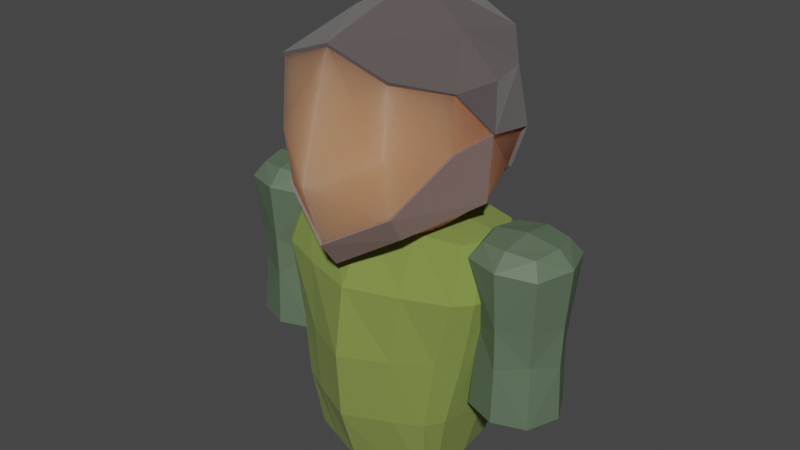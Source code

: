 # Source: nomad.blend  (saved by Blender 3.4.6; exported with 4.5.12 LTS)
import bpy
from mathutils import Matrix  # noqa: F401  (used for matrix-valued properties, if any)

bpy.ops.wm.read_factory_settings(use_empty=True)
scene = bpy.context.scene
scene.name = 'Scene'

# ---- collections
col_collection = bpy.data.collections.new('Collection'); scene.collection.children.link(col_collection)

# ---- materials (node trees are filled in below, after node groups)
mat_beard = bpy.data.materials.new('Beard')
mat_beard.use_backface_culling = True
mat_beard.use_transparent_shadow = False
mat_skin = bpy.data.materials.new('Skin')
mat_skin.use_backface_culling = True
mat_skin.use_transparent_shadow = False
mat_hair = bpy.data.materials.new('Hair')
mat_hair.use_backface_culling = True
mat_hair.use_transparent_shadow = False
mat_arms = bpy.data.materials.new('Arms')
mat_arms.use_backface_culling = True
mat_arms.use_transparent_shadow = False
mat_clothes = bpy.data.materials.new('Clothes')
mat_clothes.use_backface_culling = True
mat_clothes.use_transparent_shadow = False

# ---- material node trees
mat_beard.use_nodes = True; mat_beard.node_tree.nodes.clear()
_N = mat_beard.node_tree.nodes; _L = mat_beard.node_tree.links
n0 = _N.new('ShaderNodeBsdfPrincipled'); n0.name = 'Principled BSDF'; n0.location = (10, 300)
n0.distribution = 'GGX'
n0.subsurface_method = 'RANDOM_WALK_SKIN'
n0.inputs[0].default_value = (0.2203, 0.1494, 0.1352, 1.0)
n0.inputs[3].default_value = 1.45
n0.inputs[27].default_value = (0.0, 0.0, 0.0, 1.0)
n0.inputs[28].default_value = 1.0
n1 = _N.new('ShaderNodeOutputMaterial'); n1.name = 'Material Output'; n1.location = (300, 300)
_L.new(n0.outputs[0], n1.inputs[0])
n1.is_active_output = True
mat_skin.use_nodes = True; mat_skin.node_tree.nodes.clear()
_N = mat_skin.node_tree.nodes; _L = mat_skin.node_tree.links
n0 = _N.new('ShaderNodeBsdfPrincipled'); n0.name = 'Principled BSDF'; n0.location = (10, 300)
n0.distribution = 'GGX'
n0.subsurface_method = 'RANDOM_WALK_SKIN'
n0.inputs[0].default_value = (0.5996, 0.219, 0.109, 1.0)
n0.inputs[2].default_value = 1.0
n0.inputs[3].default_value = 1.45
n0.inputs[8].default_value = 1.0
n0.inputs[10].default_value = 0.4961
n0.inputs[13].default_value = 0.7205
n0.inputs[27].default_value = (0.0, 0.0, 0.0, 1.0)
n0.inputs[28].default_value = 1.0
n1 = _N.new('ShaderNodeOutputMaterial'); n1.name = 'Material Output'; n1.location = (300, 300)
_L.new(n0.outputs[0], n1.inputs[0])
n1.is_active_output = True
mat_hair.use_nodes = True; mat_hair.node_tree.nodes.clear()
_N = mat_hair.node_tree.nodes; _L = mat_hair.node_tree.links
n0 = _N.new('ShaderNodeBsdfPrincipled'); n0.name = 'Principled BSDF'; n0.location = (10, 300)
n0.distribution = 'GGX'
n0.subsurface_method = 'RANDOM_WALK_SKIN'
n0.inputs[0].default_value = (0.1046, 0.08438, 0.08438, 1.0)
n0.inputs[2].default_value = 0.2589
n0.inputs[3].default_value = 1.45
n0.inputs[13].default_value = 0.3202
n0.inputs[24].default_value = 0.2
n0.inputs[27].default_value = (0.0, 0.0, 0.0, 1.0)
n0.inputs[28].default_value = 1.0
n1 = _N.new('ShaderNodeOutputMaterial'); n1.name = 'Material Output'; n1.location = (300, 300)
_L.new(n0.outputs[0], n1.inputs[0])
n1.is_active_output = True
mat_arms.use_nodes = True; mat_arms.node_tree.nodes.clear()
_N = mat_arms.node_tree.nodes; _L = mat_arms.node_tree.links
n0 = _N.new('ShaderNodeBsdfPrincipled'); n0.name = 'Principled BSDF'; n0.location = (10, 300)
n0.distribution = 'GGX'
n0.subsurface_method = 'RANDOM_WALK_SKIN'
n0.inputs[0].default_value = (0.1079, 0.1574, 0.09896, 1.0)
n0.inputs[3].default_value = 1.45
n0.inputs[27].default_value = (0.0, 0.0, 0.0, 1.0)
n0.inputs[28].default_value = 1.0
n1 = _N.new('ShaderNodeOutputMaterial'); n1.name = 'Material Output'; n1.location = (300, 300)
_L.new(n0.outputs[0], n1.inputs[0])
n1.is_active_output = True
mat_clothes.use_nodes = True; mat_clothes.node_tree.nodes.clear()
_N = mat_clothes.node_tree.nodes; _L = mat_clothes.node_tree.links
n0 = _N.new('ShaderNodeBsdfPrincipled'); n0.name = 'Principled BSDF'; n0.location = (10, 300)
n0.distribution = 'GGX'
n0.subsurface_method = 'RANDOM_WALK_SKIN'
n0.inputs[0].default_value = (0.1893, 0.2598, 0.04481, 1.0)
n0.inputs[2].default_value = 1.0
n0.inputs[3].default_value = 1.45
n0.inputs[13].default_value = 1.0
n0.inputs[27].default_value = (0.0, 0.0, 0.0, 1.0)
n0.inputs[28].default_value = 1.0
n1 = _N.new('ShaderNodeOutputMaterial'); n1.name = 'Material Output'; n1.location = (300, 300)
_L.new(n0.outputs[0], n1.inputs[0])
n1.is_active_output = True

# ---- world
world_world = bpy.data.worlds.new('World'); scene.world = world_world
world_world.use_nodes = True; world_world.node_tree.nodes.clear()
_N = world_world.node_tree.nodes; _L = world_world.node_tree.links
n0 = _N.new('ShaderNodeOutputWorld'); n0.name = 'World Output'; n0.location = (300, 300)
n1 = _N.new('ShaderNodeBackground'); n1.name = 'Background'; n1.location = (10, 300)
n1.inputs[0].default_value = (0.05088, 0.05088, 0.05088, 1.0)
_L.new(n1.outputs[0], n0.inputs[0])
n0.is_active_output = True
world_world.color = (0.05088, 0.05088, 0.05088)
world_world.use_sun_shadow = False
world_world.sun_shadow_jitter_overblur = 0.0

# ---- meshes
me_plane = bpy.data.meshes.new('Plane')
me_plane.from_pydata([(-0.2361, -0.01981, 0.7132), (-0.2385, -0.007712, 0.9871), (-0.1424, -0.2522, 0.8627), (8.624e-10, -0.2908, 0.6414), (8.624e-10, 0.03829, 1.156), (8.624e-10, -0.2426, 0.5765), (-0.2172, -0.1183, 0.8527), (8.624e-10, -0.3393, 0.7926), (-0.1421, -0.2315, 0.7236), (-0.143, -0.00348, 1.074), (-0.142, -0.1951, 0.6639), (-0.2135, -0.1096, 0.9786), (8.624e-10, -0.2559, 1.074), (-0.1429, -0.2367, 1.02), (-0.2024, 0.1217, 0.9822), (8.624e-10, 0.2484, 1.072), (-0.1431, 0.1922, 1.039), (-0.2049, 0.1067, 0.7497), (8.624e-10, 0.1619, 0.6362), (-0.1384, 0.1366, 0.6886), (8.624e-10, 0.2763, 0.9915), (8.624e-10, 0.2719, 0.7868), (-0.1462, 0.2192, 0.8021), (-0.1431, 0.2108, 0.9477), (-0.2148, 0.1488, 0.8348), (8.624e-10, -0.06197, 0.5662), (-0.1426, -0.0678, 0.6356), (-0.2392, -0.01011, 0.8713), (0.2361, -0.01981, 0.7132), (0.2385, -0.007712, 0.9871), (0.1424, -0.2522, 0.8627), (0.2172, -0.1183, 0.8527), (0.1421, -0.2315, 0.7236), (0.143, -0.00348, 1.074), (0.142, -0.1951, 0.6639), (0.2135, -0.1096, 0.9786), (0.1429, -0.2367, 1.02), (0.2024, 0.1217, 0.9822), (0.1431, 0.1922, 1.039), (0.2049, 0.1067, 0.7497), (0.1384, 0.1366, 0.6886), (0.1462, 0.2192, 0.8021), (0.1431, 0.2108, 0.9477), (0.2148, 0.1488, 0.8348), (0.1426, -0.0678, 0.6356), (0.2392, -0.01011, 0.8713), (-0.2361, -0.01981, 0.7132), (-0.2172, -0.1183, 0.8527), (-0.2135, -0.1096, 0.9786), (8.624e-10, -0.2559, 1.074), (-0.1429, -0.2367, 1.02), (-0.2049, 0.1067, 0.7497), (8.624e-10, 0.1619, 0.6362), (-0.1384, 0.1366, 0.6886), (-0.2148, 0.1488, 0.8348), (-0.2392, -0.01011, 0.8713), (0.2361, -0.01981, 0.7132), (0.2172, -0.1183, 0.8527), (0.2135, -0.1096, 0.9786), (0.1429, -0.2367, 1.02), (0.2049, 0.1067, 0.7497), (0.1384, 0.1366, 0.6886), (0.2148, 0.1488, 0.8348), (0.2392, -0.01011, 0.8713), (-0.2207, -0.1114, 0.9837), (-0.2467, -0.007662, 0.9907), (9.094e-10, -0.2581, 1.083), (8.898e-10, 0.03862, 1.165), (-0.1482, -0.003843, 1.081), (-0.1472, -0.2384, 1.028), (-0.2103, 0.1246, 0.9854), (-0.1488, 0.1971, 1.044), (8.624e-10, 0.255, 1.078), (-0.2113, 0.1118, 0.7459), (-0.1428, 0.1428, 0.6839), (8.624e-10, 0.1691, 0.631), (9.14e-10, 0.2805, 0.784), (-0.1485, 0.2179, 0.9487), (-0.2224, 0.1536, 0.8344), (1.062e-09, 0.2851, 0.9929), (-0.151, 0.2264, 0.7999), (-0.2481, -0.009371, 0.8717), (0.2207, -0.1114, 0.9837), (0.2467, -0.007662, 0.9907), (0.1482, -0.003843, 1.081), (0.1472, -0.2384, 1.028), (0.2103, 0.1246, 0.9854), (0.1488, 0.1971, 1.044), (0.2113, 0.1118, 0.7459), (0.1428, 0.1428, 0.6839), (0.1485, 0.2179, 0.9487), (0.2224, 0.1536, 0.8344), (0.151, 0.2264, 0.7999), (0.2481, -0.009371, 0.8717), (-0.242, -0.02194, 0.7124), (-0.1467, -0.1987, 0.6616), (-0.1471, -0.235, 0.7216), (8.624e-10, -0.296, 0.6377), (8.624e-10, -0.2477, 0.5727), (-0.2232, -0.1204, 0.8521), (-0.2454, -0.01138, 0.8713), (0.242, -0.02194, 0.7124), (0.1467, -0.1987, 0.6616), (0.1471, -0.235, 0.7216), (0.2232, -0.1204, 0.8521), (0.2454, -0.01138, 0.8713), (0.2684, 0.06803, 0.6462), (0.2662, 0.07024, 0.4304), (0.2684, -0.06803, 0.6462), (0.4045, -0.06803, 0.6462), (0.4045, 0.06803, 0.6462), (0.4145, -0.07809, 0.4617), (0.4095, 0.07306, 0.3788), (0.2662, -0.07026, 0.4304), (0.4095, -0.07306, 0.3788), (0.4189, -0.08298, 0.2219), (0.2582, 0.07842, 0.2164), (0.4075, -0.04755, 0.2119), (0.4083, 0.08287, 0.2155), (-0.2684, 0.06803, 0.6462), (-0.2662, 0.07024, 0.4304), (-0.2684, -0.06803, 0.6462), (-0.4045, -0.06803, 0.6462), (-0.4045, 0.06803, 0.6462), (-0.4145, -0.07809, 0.4617), (-0.4095, 0.07306, 0.3788), (-0.2662, -0.07026, 0.4304), (-0.4095, -0.07306, 0.3788), (-0.4189, -0.08298, 0.2219), (-0.2582, 0.07842, 0.2164), (-0.4075, -0.04755, 0.2119), (-0.4083, 0.08287, 0.2155), (0.4463, -0.0003718, 0.4667), (0.3361, 0.1099, 0.4667), (0.2535, -1.353e-09, 0.652), (0.2266, 3.301e-05, 0.4675), (0.3364, 0.08294, 0.652), (0.4194, 8.455e-10, 0.652), (0.3364, -0.1098, 0.4675), (0.3364, -0.08294, 0.652), (0.4154, 0.07899, 0.4634), (0.4275, 0.09045, 0.6084), (0.2454, -0.09045, 0.6084), (0.246, 0.09106, 0.6084), (0.4269, -0.09106, 0.6084), (0.2142, -0.0001222, 0.613), (0.3363, 0.1222, 0.613), (0.4586, 0.0001222, 0.613), (0.3365, -0.1222, 0.613), (0.4429, -2.272e-05, 0.3616), (0.3364, 0.1064, 0.3616), (0.23, 2.278e-05, 0.3616), (0.3364, -0.1064, 0.3616), (0.4488, 7.994e-05, 0.2217), (0.3363, 0.1124, 0.2217), (0.224, -7.998e-05, 0.2217), (0.3365, -0.1124, 0.2217), (0.2654, -0.04801, 0.212), (0.3329, -0.06507, 0.2101), (0.2534, -0.08249, 0.2219), (-0.4463, -0.0003718, 0.4667), (-0.3361, 0.1099, 0.4667), (-0.2535, -1.268e-09, 0.652), (-0.2266, 3.301e-05, 0.4675), (-0.3364, 0.08294, 0.652), (-0.4194, 1.437e-09, 0.652), (-0.3364, -0.1098, 0.4675), (-0.3364, -0.08294, 0.652), (-0.4154, 0.07899, 0.4634), (-0.4275, 0.09045, 0.6084), (-0.2454, -0.09045, 0.6084), (-0.246, 0.09106, 0.6084), (-0.4269, -0.09106, 0.6084), (-0.2142, -0.0001222, 0.613), (-0.3363, 0.1222, 0.613), (-0.4586, 0.0001222, 0.613), (-0.3365, -0.1222, 0.613), (-0.4429, -2.272e-05, 0.3616), (-0.3364, 0.1064, 0.3616), (-0.23, 2.278e-05, 0.3616), (-0.3364, -0.1064, 0.3616), (-0.4488, 7.994e-05, 0.2217), (-0.3363, 0.1124, 0.2217), (-0.224, -7.998e-05, 0.2217), (-0.3365, -0.1124, 0.2217), (-0.2654, -0.04801, 0.212), (-0.3329, -0.06507, 0.2101), (-0.2534, -0.08249, 0.2219), (0.3364, 1.184e-09, 0.6642), (-0.3364, -1.268e-09, 0.6642), (-0.1646, -0.1358, 0.0), (-0.2318, -0.0898, 0.6323), (-0.1638, 0.1364, 0.0), (-0.2347, 0.08948, 0.6316), (0.1646, -0.1358, 0.0), (0.2318, -0.0898, 0.6323), (0.1638, 0.1364, 0.0), (0.2347, 0.08948, 0.6316), (-0.1874, 0.0004256, 0.0), (-0.2054, -0.1513, 0.3346), (-0.2816, -1.072e-05, 0.64), (-0.2055, 0.1492, 0.3354), (9.156e-10, 0.1987, 0.0), (2.338e-10, 0.1425, 0.6386), (0.2055, 0.1492, 0.3354), (0.1874, 0.0004256, 0.0), (0.2816, -1.072e-05, 0.64), (0.2054, -0.1513, 0.3346), (0.0, -0.1966, 0.0), (0.0, -0.1421, 0.6389), (-9.177e-10, -0.000295, 0.6571), (-3.894e-09, -8.926e-05, 0.0), (1.28e-09, -0.2588, 0.3339), (0.2746, 0.003384, 0.3361), (0.0, 0.2454, 0.3335), (-0.2746, 0.003384, 0.3361), (-0.1765, -0.09676, 0.0), (-0.244, -0.1457, 0.5074), (-0.2548, 0.05488, 0.6349), (-0.1829, 0.1568, 0.163), (-0.07384, 0.1718, 0.0), (0.1168, 0.1205, 0.6365), (0.1829, 0.1568, 0.163), (0.1764, 0.09749, 0.0), (0.2539, -0.05529, 0.6353), (0.1832, -0.158, 0.1622), (0.08786, -0.1646, 0.0), (-0.1171, -0.1208, 0.6366), (-0.1764, 0.09749, 0.0), (-0.1832, -0.158, 0.1622), (-0.2539, -0.05529, 0.6353), (-0.2394, 0.1539, 0.508), (0.07384, 0.1718, 0.0), (-0.1168, 0.1205, 0.6365), (0.2394, 0.1539, 0.508), (0.1765, -0.09676, 0.0), (0.2548, 0.05488, 0.6349), (0.244, -0.1457, 0.5074), (-0.08786, -0.1646, 0.0), (0.1171, -0.1208, 0.6366), (-1.701e-10, -0.09555, 0.6471), (0.0, 0.09538, 0.6471), (0.1532, -0.0003786, 0.6488), (-0.1532, -0.0003786, 0.6488), (-3.697e-09, -0.102, 0.0), (-3.768e-09, 0.1024, 0.0), (-0.1094, -0.0001575, 0.0), (0.1094, -0.0001575, 0.0), (-0.117, -0.2043, 0.3342), (0.117, -0.2043, 0.3342), (0.0, -0.2472, 0.1612), (3.287e-10, -0.2328, 0.506), (0.2483, -0.1063, 0.3354), (0.2487, 0.1055, 0.3356), (0.2329, 0.002418, 0.1633), (0.3157, 0.004193, 0.5091), (0.1034, 0.2096, 0.3342), (-0.1034, 0.2096, 0.3342), (0.0, 0.2359, 0.1615), (0.0, 0.2271, 0.5051), (-0.2487, 0.1055, 0.3356), (-0.2483, -0.1063, 0.3354), (-0.2329, 0.002418, 0.1633), (-0.3157, 0.004193, 0.5091), (-0.2804, -0.1075, 0.5077), (-0.211, -0.1147, 0.1621), (-0.2107, 0.1141, 0.162), (-0.1403, 0.1989, 0.5063), (-0.08512, 0.2112, 0.1619), (0.08512, 0.2112, 0.1619), (0.2842, 0.1099, 0.5085), (0.2107, 0.1141, 0.162), (0.211, -0.1147, 0.1621), (0.1345, -0.1888, 0.5059), (0.1143, -0.1954, 0.1618), (-0.1143, -0.1954, 0.1618), (0.09272, 0.07534, 0.0), (-0.09272, 0.07534, 0.0), (-0.08855, -0.07642, 0.0), (-0.1409, 0.07089, 0.6413), (0.1409, 0.07089, 0.6413), (0.1409, -0.07228, 0.6417), (-0.1409, -0.07228, 0.6417), (0.08855, -0.07642, 0.0), (-0.1345, -0.1888, 0.5059), (0.2804, -0.1075, 0.5077), (0.1403, 0.1989, 0.5063), (-0.2842, 0.1099, 0.5085)], [], [(2, 6, 8), (28, 45, 105, 101), (12, 2, 7), (8, 6, 99, 96), (7, 8, 3), (11, 2, 13), (9, 11, 13), (9, 12, 4), (4, 16, 9), (9, 14, 1), (21, 19, 22), (22, 17, 24), (14, 23, 24), (16, 20, 23), (23, 21, 22), (18, 26, 19), (19, 0, 17), (0, 26, 10), (10, 25, 5), (11, 27, 6), (14, 27, 1), (0, 10, 95, 94), (27, 17, 0), (31, 32, 103, 104), (12, 30, 36), (5, 34, 102, 98), (7, 32, 30), (30, 35, 36), (33, 35, 29), (12, 33, 4), (38, 4, 33), (37, 33, 29), (40, 21, 41), (39, 41, 43), (37, 42, 38), (38, 20, 15), (42, 21, 20), (44, 18, 40), (28, 40, 39), (44, 28, 34), (25, 34, 5), (35, 45, 29), (45, 37, 29), (3, 8, 96, 97), (45, 39, 43), (27, 0, 94, 100), (12, 13, 2), (45, 31, 104, 105), (7, 2, 8), (11, 6, 2), (9, 1, 11), (9, 13, 12), (4, 15, 16), (9, 16, 14), (21, 18, 19), (22, 19, 17), (14, 16, 23), (23, 22, 24), (16, 15, 20), (23, 20, 21), (18, 25, 26), (19, 26, 0), (10, 26, 25), (11, 1, 27), (14, 24, 27), (27, 24, 17), (30, 32, 31), (34, 28, 101, 102), (12, 7, 30), (32, 3, 97, 103), (7, 3, 32), (30, 31, 35), (33, 36, 35), (12, 36, 33), (38, 15, 4), (37, 38, 33), (40, 18, 21), (39, 40, 41), (37, 43, 42), (43, 41, 42), (38, 42, 20), (42, 41, 21), (44, 25, 18), (28, 44, 40), (25, 44, 34), (35, 31, 45), (45, 43, 37), (45, 28, 39), (53, 46, 51), (48, 55, 47), (55, 51, 46), (56, 61, 60), (63, 60, 62), (53, 51, 73, 74), (49, 59, 85, 66), (55, 48, 64, 81), (55, 54, 51), (59, 58, 82, 85), (61, 52, 75, 89), (60, 61, 89, 88), (62, 60, 88, 91), (63, 62, 91, 93), (51, 54, 78, 73), (50, 49, 66, 69), (54, 55, 81, 78), (52, 53, 74, 75), (58, 63, 93, 82), (58, 57, 63), (48, 50, 69, 64), (63, 56, 60), (68, 64, 69), (68, 66, 67), (67, 71, 68), (68, 70, 65), (76, 74, 80), (80, 73, 78), (70, 77, 78), (71, 79, 77), (77, 76, 80), (70, 81, 65), (84, 82, 83), (66, 84, 67), (87, 67, 84), (86, 84, 83), (89, 76, 92), (88, 92, 91), (86, 90, 87), (87, 79, 72), (90, 76, 79), (82, 93, 83), (93, 86, 83), (68, 65, 64), (68, 69, 66), (67, 72, 71), (68, 71, 70), (76, 75, 74), (80, 74, 73), (70, 71, 77), (77, 80, 78), (71, 72, 79), (77, 79, 76), (64, 65, 81), (70, 78, 81), (84, 85, 82), (66, 85, 84), (87, 72, 67), (86, 87, 84), (89, 75, 76), (88, 89, 92), (86, 91, 90), (91, 92, 90), (87, 90, 79), (90, 92, 76), (93, 91, 86), (96, 94, 95), (97, 95, 98), (100, 94, 99), (103, 101, 104), (97, 102, 103), (101, 105, 104), (96, 99, 94), (97, 96, 95), (103, 102, 101), (97, 98, 102), (6, 27, 100, 99), (10, 5, 98, 95), (109, 148, 144), (148, 108, 142), (110, 147, 141), (147, 109, 144), (106, 146, 143), (146, 110, 141), (108, 145, 142), (145, 106, 143), (136, 137, 110), (136, 134, 188), (134, 139, 188), (137, 139, 109), (142, 145, 135), (145, 143, 135), (143, 146, 133), (146, 141, 133), (141, 147, 132), (147, 144, 132), (144, 148, 138), (148, 142, 138), (133, 112, 150), (138, 113, 152), (138, 114, 111), (132, 114, 149), (132, 112, 140), (135, 107, 151), (114, 152, 115), (159, 156, 152), (155, 116, 157), (155, 157, 159), (107, 150, 116), (118, 154, 150), (113, 151, 159), (116, 155, 151), (112, 149, 118), (115, 153, 149), (116, 158, 157), (156, 157, 158), (156, 117, 115), (176, 121, 167), (176, 122, 172), (175, 122, 165), (175, 123, 169), (174, 123, 164), (174, 119, 171), (173, 119, 162), (173, 121, 170), (165, 164, 123), (165, 167, 189), (167, 162, 189), (164, 162, 119), (126, 163, 170), (171, 173, 163), (120, 161, 171), (169, 174, 161), (168, 160, 169), (172, 175, 160), (124, 166, 172), (170, 176, 166), (161, 125, 168), (127, 166, 124), (125, 160, 168), (160, 127, 124), (128, 184, 180), (184, 187, 180), (185, 183, 187), (129, 182, 178), (182, 131, 178), (187, 183, 179), (183, 129, 179), (131, 181, 177), (181, 128, 177), (129, 186, 131), (181, 130, 128), (130, 184, 128), (184, 185, 187), (109, 139, 148), (148, 139, 108), (110, 137, 147), (147, 137, 109), (106, 136, 146), (146, 136, 110), (108, 134, 145), (145, 134, 106), (136, 188, 137), (136, 106, 134), (134, 108, 139), (137, 188, 139), (113, 142, 135), (135, 143, 107), (107, 143, 133), (133, 141, 140), (140, 141, 132), (132, 144, 111), (111, 144, 138), (138, 142, 113), (133, 140, 112), (133, 150, 107), (138, 152, 114), (132, 111, 114), (132, 149, 112), (135, 151, 113), (113, 159, 152), (115, 152, 156), (112, 118, 150), (116, 150, 154), (107, 116, 151), (159, 151, 155), (114, 115, 149), (118, 149, 153), (116, 118, 158), (118, 117, 158), (153, 115, 117), (153, 117, 118), (156, 159, 157), (156, 158, 117), (154, 118, 116), (176, 170, 121), (176, 167, 122), (175, 172, 122), (175, 165, 123), (174, 169, 123), (174, 164, 119), (173, 171, 119), (173, 162, 121), (165, 189, 164), (165, 122, 167), (167, 121, 162), (164, 189, 162), (120, 171, 163), (170, 163, 173), (168, 169, 161), (171, 161, 174), (124, 172, 160), (169, 160, 175), (126, 170, 166), (172, 166, 176), (120, 178, 161), (161, 178, 125), (127, 180, 166), (166, 180, 126), (125, 177, 160), (160, 177, 127), (126, 179, 163), (163, 179, 120), (127, 128, 180), (180, 187, 126), (183, 185, 129), (120, 129, 178), (178, 131, 125), (126, 187, 179), (179, 129, 120), (125, 131, 177), (177, 128, 127), (129, 185, 186), (186, 130, 131), (131, 130, 181), (130, 186, 184), (184, 186, 185), (129, 131, 182), (287, 218, 193, 231), (286, 221, 197, 234), (285, 224, 195, 237), (284, 227, 191, 217), (283, 235, 194, 226), (282, 230, 191, 227), (281, 240, 209, 239), (280, 241, 210, 242), (279, 218, 200, 243), (278, 244, 208, 238), (277, 245, 211, 246), (276, 223, 205, 247), (275, 248, 199, 229), (274, 249, 212, 250), (273, 239, 209, 251), (272, 252, 207, 225), (271, 253, 213, 254), (270, 236, 206, 255), (269, 256, 204, 222), (268, 257, 214, 258), (267, 233, 203, 259), (266, 260, 201, 219), (265, 261, 215, 262), (264, 230, 200, 263), (261, 264, 263, 215), (199, 217, 264, 261), (217, 191, 230, 264), (216, 265, 262, 198), (190, 229, 265, 216), (229, 199, 261, 265), (228, 266, 219, 192), (198, 262, 266, 228), (262, 215, 260, 266), (257, 267, 259, 214), (201, 231, 267, 257), (231, 193, 233, 267), (220, 268, 258, 202), (192, 219, 268, 220), (219, 201, 257, 268), (232, 269, 222, 196), (202, 258, 269, 232), (258, 214, 256, 269), (253, 270, 255, 213), (204, 234, 270, 253), (234, 197, 236, 270), (223, 271, 254, 205), (196, 222, 271, 223), (222, 204, 253, 271), (235, 272, 225, 194), (205, 254, 272, 235), (254, 213, 252, 272), (249, 273, 251, 212), (207, 237, 273, 249), (237, 195, 239, 273), (226, 274, 250, 208), (194, 225, 274, 226), (225, 207, 249, 274), (238, 275, 229, 190), (208, 250, 275, 238), (250, 212, 248, 275), (245, 276, 247, 211), (202, 232, 276, 245), (232, 196, 223, 276), (228, 277, 246, 198), (192, 220, 277, 228), (220, 202, 245, 277), (216, 278, 238, 190), (198, 246, 278, 216), (246, 211, 244, 278), (241, 279, 243, 210), (203, 233, 279, 241), (233, 193, 218, 279), (236, 280, 242, 206), (197, 221, 280, 236), (221, 203, 241, 280), (224, 281, 239, 195), (206, 242, 281, 224), (242, 210, 240, 281), (240, 282, 227, 209), (210, 243, 282, 240), (243, 200, 230, 282), (244, 283, 226, 208), (211, 247, 283, 244), (247, 205, 235, 283), (248, 284, 217, 199), (212, 251, 284, 248), (251, 209, 227, 284), (252, 285, 237, 207), (213, 255, 285, 252), (255, 206, 224, 285), (256, 286, 234, 204), (214, 259, 286, 256), (259, 203, 221, 286), (260, 287, 231, 201), (215, 263, 287, 260), (263, 200, 218, 287)])
me_plane.polygons.foreach_set('material_index', [1, 0, 1, 0, 1, 1, 2, 2, 2, 2, 2, 2, 2, 2, 2, 1, 1, 1, 1, 1, 2, 0, 1, 0, 1, 0, 1, 1, 2, 2, 2, 2, 2, 2, 2, 2, 2, 1, 1, 1, 1, 2, 2, 0, 1, 0, 1, 0, 1, 1, 2, 2, 2, 2, 2, 2, 2, 2, 2, 2, 1, 1, 1, 2, 2, 1, 1, 0, 1, 0, 1, 1, 2, 2, 2, 2, 2, 2, 2, 2, 2, 2, 1, 1, 1, 1, 2, 1, 1, 1, 1, 1, 1, 2, 2, 2, 1, 2, 2, 2, 2, 2, 2, 2, 2, 2, 2, 1, 2, 1, 2, 2, 2, 2, 2, 2, 2, 2, 2, 2, 2, 2, 2, 2, 2, 2, 2, 2, 2, 2, 2, 2, 2, 2, 2, 2, 2, 2, 2, 2, 2, 2, 2, 2, 2, 2, 2, 2, 2, 2, 2, 2, 2, 2, 0, 0, 0, 0, 0, 0, 0, 0, 0, 0, 0, 0, 3, 3, 3, 3, 3, 3, 3, 3, 3, 3, 3, 3, 3, 3, 3, 3, 3, 3, 3, 3, 3, 3, 3, 3, 3, 3, 3, 3, 3, 3, 3, 3, 3, 3, 3, 3, 3, 3, 3, 3, 3, 3, 3, 3, 3, 3, 3, 3, 3, 3, 3, 3, 3, 3, 3, 3, 3, 3, 3, 3, 3, 3, 3, 3, 3, 3, 3, 3, 3, 3, 3, 3, 3, 3, 3, 3, 3, 3, 3, 3, 3, 3, 3, 3, 3, 3, 3, 3, 3, 3, 3, 3, 3, 3, 3, 3, 3, 3, 3, 3, 3, 3, 3, 3, 3, 3, 3, 3, 3, 3, 3, 3, 3, 3, 3, 3, 3, 3, 3, 3, 3, 3, 3, 3, 3, 3, 3, 3, 3, 3, 3, 3, 3, 3, 3, 3, 3, 3, 3, 3, 3, 3, 3, 3, 3, 3, 3, 3, 3, 3, 3, 3, 3, 3, 3, 3, 3, 3, 3, 3, 4, 4, 4, 4, 4, 4, 4, 4, 4, 4, 4, 4, 4, 4, 4, 4, 4, 4, 4, 4, 4, 4, 4, 4, 4, 4, 4, 4, 4, 4, 4, 4, 4, 4, 4, 4, 4, 4, 4, 4, 4, 4, 4, 4, 4, 4, 4, 4, 4, 4, 4, 4, 4, 4, 4, 4, 4, 4, 4, 4, 4, 4, 4, 4, 4, 4, 4, 4, 4, 4, 4, 4, 4, 4, 4, 4, 4, 4, 4, 4, 4, 4, 4, 4, 4, 4, 4, 4, 4, 4, 4, 4, 4, 4, 4, 4])
_uv = me_plane.uv_layers.new(name='UVMap')
_uv.uv.foreach_set('vector', [0.7887, 1.0, 1.0, 1.0, 0.7887, 1.0, 0.9991, 1.0, 1.0, 1.0, 1.0, 1.0, 0.9991, 1.0, 0.5, 1.0, 0.7887, 1.0, 0.5, 1.0, 0.7887, 1.0, 1.0, 1.0, 1.0, 1.0, 0.7887, 1.0, 0.5, 1.0, 0.7887, 1.0, 0.5, 1.0, 1.0, 1.0, 0.7887, 1.0, 0.7887, 1.0, 0.7887, 1.0, 1.0, 1.0, 0.7887, 1.0, 0.7887, 1.0, 0.5, 1.0, 0.5, 1.0, 0.5, 1.0, 0.7887, 1.0, 0.7887, 1.0, 0.7887, 1.0, 1.0, 1.0, 1.0, 1.0, 0.5, 1.0, 0.7887, 1.0, 0.7887, 1.0, 0.7887, 1.0, 1.0, 1.0, 1.0, 1.0, 1.0, 1.0, 0.7887, 1.0, 1.0, 1.0, 0.7887, 1.0, 0.5, 1.0, 0.7887, 1.0, 0.7887, 1.0, 0.5, 1.0, 0.7887, 1.0, 0.5, 1.0, 0.7887, 1.0, 0.7887, 1.0, 0.7887, 1.0, 0.9991, 1.0, 1.0, 1.0, 0.9991, 1.0, 0.7887, 1.0, 0.7887, 1.0, 0.7887, 1.0, 0.5, 1.0, 0.5, 1.0, 1.0, 1.0, 1.0, 1.0, 1.0, 1.0, 1.0, 1.0, 1.0, 1.0, 1.0, 1.0, 0.9991, 1.0, 0.7887, 1.0, 0.7887, 1.0, 0.9991, 1.0, 1.0, 1.0, 1.0, 1.0, 0.9991, 1.0, 1.0, 1.0, 0.7887, 1.0, 0.7887, 1.0, 1.0, 1.0, 0.5, 1.0, 0.7887, 1.0, 0.7887, 1.0, 0.5, 1.0, 0.7887, 1.0, 0.7887, 1.0, 0.5, 1.0, 0.5, 1.0, 0.7887, 1.0, 0.7887, 1.0, 0.7887, 1.0, 1.0, 1.0, 0.7887, 1.0, 0.7887, 1.0, 1.0, 1.0, 1.0, 1.0, 0.5, 1.0, 0.7887, 1.0, 0.5, 1.0, 0.7887, 1.0, 0.5, 1.0, 0.7887, 1.0, 1.0, 1.0, 0.7887, 1.0, 1.0, 1.0, 0.7887, 1.0, 0.5, 1.0, 0.7887, 1.0, 1.0, 1.0, 0.7887, 1.0, 1.0, 1.0, 1.0, 1.0, 0.7887, 1.0, 0.7887, 1.0, 0.7887, 1.0, 0.5, 1.0, 0.5, 1.0, 0.7887, 1.0, 0.5, 1.0, 0.5, 1.0, 0.7887, 1.0, 0.5, 1.0, 0.7887, 1.0, 0.9991, 1.0, 0.7887, 1.0, 1.0, 1.0, 0.7887, 1.0, 0.9991, 1.0, 0.7887, 1.0, 0.5, 1.0, 0.7887, 1.0, 0.5, 1.0, 1.0, 1.0, 1.0, 1.0, 1.0, 1.0, 1.0, 1.0, 1.0, 1.0, 1.0, 1.0, 0.5, 1.0, 0.7887, 1.0, 0.7887, 1.0, 0.5, 1.0, 1.0, 1.0, 1.0, 1.0, 1.0, 1.0, 1.0, 1.0, 0.9991, 1.0, 0.9991, 1.0, 1.0, 1.0, 0.5, 1.0, 0.7887, 1.0, 0.7887, 1.0, 1.0, 1.0, 1.0, 1.0, 1.0, 1.0, 1.0, 1.0, 0.5, 1.0, 0.7887, 1.0, 0.7887, 1.0, 1.0, 1.0, 1.0, 1.0, 0.7887, 1.0, 0.7887, 1.0, 1.0, 1.0, 1.0, 1.0, 0.7887, 1.0, 0.7887, 1.0, 0.5, 1.0, 0.5, 1.0, 0.5, 1.0, 0.7887, 1.0, 0.7887, 1.0, 0.7887, 1.0, 1.0, 1.0, 0.5, 1.0, 0.5, 1.0, 0.7887, 1.0, 0.7887, 1.0, 0.7887, 1.0, 1.0, 1.0, 1.0, 1.0, 0.7887, 1.0, 0.7887, 1.0, 0.7887, 1.0, 0.7887, 1.0, 1.0, 1.0, 0.7887, 1.0, 0.5, 1.0, 0.5, 1.0, 0.7887, 1.0, 0.5, 1.0, 0.5, 1.0, 0.5, 1.0, 0.5, 1.0, 0.7887, 1.0, 0.7887, 1.0, 0.7887, 1.0, 0.9991, 1.0, 0.7887, 1.0, 0.7887, 1.0, 0.5, 1.0, 1.0, 1.0, 1.0, 1.0, 1.0, 1.0, 1.0, 1.0, 1.0, 1.0, 1.0, 1.0, 1.0, 1.0, 1.0, 1.0, 1.0, 1.0, 0.7887, 1.0, 0.7887, 1.0, 1.0, 1.0, 0.7887, 1.0, 0.9991, 1.0, 0.9991, 1.0, 0.7887, 1.0, 0.5, 1.0, 0.5, 1.0, 0.7887, 1.0, 0.7887, 1.0, 0.5, 1.0, 0.5, 1.0, 0.7887, 1.0, 0.5, 1.0, 0.5, 1.0, 0.7887, 1.0, 0.7887, 1.0, 1.0, 1.0, 1.0, 1.0, 0.7887, 1.0, 0.7887, 1.0, 1.0, 1.0, 0.5, 1.0, 0.7887, 1.0, 0.7887, 1.0, 0.7887, 1.0, 0.5, 1.0, 0.5, 1.0, 1.0, 1.0, 0.7887, 1.0, 0.7887, 1.0, 0.7887, 1.0, 0.5, 1.0, 0.5, 1.0, 1.0, 1.0, 0.7887, 1.0, 0.7887, 1.0, 1.0, 1.0, 1.0, 1.0, 0.7887, 1.0, 1.0, 1.0, 0.7887, 1.0, 0.7887, 1.0, 0.7887, 1.0, 0.7887, 1.0, 0.5, 1.0, 0.7887, 1.0, 0.7887, 1.0, 0.5, 1.0, 0.7887, 1.0, 0.5, 1.0, 0.5, 1.0, 0.9991, 1.0, 0.7887, 1.0, 0.7887, 1.0, 0.5, 1.0, 0.7887, 1.0, 0.7887, 1.0, 1.0, 1.0, 1.0, 1.0, 1.0, 1.0, 1.0, 1.0, 1.0, 1.0, 1.0, 1.0, 1.0, 1.0, 0.9991, 1.0, 1.0, 1.0, 0.7887, 1.0, 0.9991, 1.0, 1.0, 1.0, 1.0, 1.0, 1.0, 1.0, 1.0, 1.0, 1.0, 1.0, 1.0, 1.0, 0.9991, 1.0, 0.9991, 1.0, 0.7887, 1.0, 1.0, 1.0, 1.0, 1.0, 1.0, 1.0, 1.0, 1.0, 0.7887, 1.0, 1.0, 1.0, 1.0, 1.0, 0.7887, 1.0, 0.0, 0.0, 0.0, 0.0, 0.0, 0.0, 0.0, 0.0, 1.0, 1.0, 1.0, 1.0, 1.0, 1.0, 1.0, 1.0, 1.0, 1.0, 1.0, 1.0, 1.0, 1.0, 0.0, 0.0, 0.0, 0.0, 0.0, 0.0, 0.0, 0.0, 0.0, 0.0, 0.0, 0.0, 0.0, 0.0, 0.0, 0.0, 1.0, 1.0, 0.7887, 1.0, 0.7887, 1.0, 1.0, 1.0, 1.0, 1.0, 1.0, 1.0, 1.0, 1.0, 1.0, 1.0, 1.0, 1.0, 1.0, 1.0, 1.0, 1.0, 1.0, 1.0, 1.0, 1.0, 1.0, 1.0, 1.0, 1.0, 1.0, 1.0, 0.0, 0.0, 0.0, 0.0, 0.0, 0.0, 0.0, 0.0, 1.0, 1.0, 1.0, 1.0, 1.0, 1.0, 1.0, 1.0, 0.0, 0.0, 0.0, 0.0, 0.0, 0.0, 0.0, 0.0, 1.0, 1.0, 1.0, 1.0, 1.0, 1.0, 1.0, 1.0, 1.0, 1.0, 1.0, 1.0, 1.0, 1.0, 0.0, 0.0, 0.0, 0.0, 0.0, 0.0, 0.0, 0.0, 1.0, 1.0, 0.9991, 1.0, 1.0, 1.0, 0.7887, 1.0, 1.0, 1.0, 0.7887, 1.0, 0.7887, 1.0, 0.5, 1.0, 0.5, 1.0, 0.5, 1.0, 0.7887, 1.0, 0.7887, 1.0, 0.7887, 1.0, 1.0, 1.0, 1.0, 1.0, 0.5, 1.0, 0.7887, 1.0, 0.7887, 1.0, 0.7887, 1.0, 1.0, 1.0, 1.0, 1.0, 1.0, 1.0, 0.7887, 1.0, 1.0, 1.0, 0.7887, 1.0, 0.5, 1.0, 0.7887, 1.0, 0.7887, 1.0, 0.5, 1.0, 0.7887, 1.0, 1.0, 1.0, 1.0, 1.0, 1.0, 1.0, 0.7887, 1.0, 1.0, 1.0, 1.0, 1.0, 0.5, 1.0, 0.7887, 1.0, 0.5, 1.0, 0.7887, 1.0, 0.5, 1.0, 0.7887, 1.0, 1.0, 1.0, 0.7887, 1.0, 1.0, 1.0, 0.7887, 1.0, 0.5, 1.0, 0.7887, 1.0, 1.0, 1.0, 0.7887, 1.0, 1.0, 1.0, 1.0, 1.0, 0.7887, 1.0, 0.7887, 1.0, 0.7887, 1.0, 0.5, 1.0, 0.5, 1.0, 0.7887, 1.0, 0.5, 1.0, 0.5, 1.0, 1.0, 1.0, 1.0, 1.0, 1.0, 1.0, 1.0, 1.0, 1.0, 1.0, 1.0, 1.0, 0.7887, 1.0, 1.0, 1.0, 1.0, 1.0, 0.7887, 1.0, 0.7887, 1.0, 0.5, 1.0, 0.5, 1.0, 0.5, 1.0, 0.7887, 1.0, 0.7887, 1.0, 0.7887, 1.0, 1.0, 1.0, 0.5, 1.0, 0.5, 1.0, 0.7887, 1.0, 0.7887, 1.0, 0.7887, 1.0, 1.0, 1.0, 1.0, 1.0, 0.7887, 1.0, 0.7887, 1.0, 0.7887, 1.0, 0.7887, 1.0, 1.0, 1.0, 0.7887, 1.0, 0.5, 1.0, 0.5, 1.0, 0.7887, 1.0, 0.5, 1.0, 0.5, 1.0, 1.0, 1.0, 1.0, 1.0, 1.0, 1.0, 1.0, 1.0, 1.0, 1.0, 1.0, 1.0, 0.7887, 1.0, 0.7887, 1.0, 1.0, 1.0, 0.5, 1.0, 0.7887, 1.0, 0.7887, 1.0, 0.7887, 1.0, 0.5, 1.0, 0.5, 1.0, 1.0, 1.0, 0.7887, 1.0, 0.7887, 1.0, 0.7887, 1.0, 0.5, 1.0, 0.5, 1.0, 1.0, 1.0, 0.7887, 1.0, 0.7887, 1.0, 1.0, 1.0, 1.0, 1.0, 0.7887, 1.0, 1.0, 1.0, 0.7887, 1.0, 0.7887, 1.0, 0.7887, 1.0, 0.7887, 1.0, 0.5, 1.0, 0.7887, 1.0, 0.7887, 1.0, 0.5, 1.0, 1.0, 1.0, 1.0, 1.0, 1.0, 1.0, 0.7887, 1.0, 0.9991, 1.0, 0.7887, 1.0, 0.5, 1.0, 0.7887, 1.0, 0.5, 1.0, 1.0, 1.0, 0.9991, 1.0, 1.0, 1.0, 0.7887, 1.0, 0.9991, 1.0, 1.0, 1.0, 0.5, 1.0, 0.7887, 1.0, 0.7887, 1.0, 0.9991, 1.0, 1.0, 1.0, 1.0, 1.0, 0.7887, 1.0, 1.0, 1.0, 0.9991, 1.0, 0.5, 1.0, 0.7887, 1.0, 0.7887, 1.0, 0.7887, 1.0, 0.7887, 1.0, 0.9991, 1.0, 0.5, 1.0, 0.5, 1.0, 0.7887, 1.0, 1.0, 1.0, 1.0, 1.0, 1.0, 1.0, 1.0, 1.0, 0.7887, 1.0, 0.5, 1.0, 0.5, 1.0, 0.7887, 1.0, 0.625, 0.0, 0.5565, 0.125, 0.5512, 0.0, 0.5565, 0.125, 0.625, 0.25, 0.5512, 0.25, 0.625, 0.25, 0.5565, 0.375, 0.5512, 0.25, 0.5565, 0.375, 0.625, 0.5, 0.5512, 0.5, 0.625, 0.5, 0.5565, 0.625, 0.5512, 0.5, 0.5565, 0.625, 0.625, 0.75, 0.5512, 0.75, 0.375, 0.5, 0.3065, 0.625, 0.3012, 0.5, 0.3065, 0.625, 0.375, 0.75, 0.3012, 0.75, 0.75, 0.5, 0.625, 0.625, 0.625, 0.5, 0.75, 0.5, 0.875, 0.625, 0.75, 0.625, 0.875, 0.625, 0.75, 0.75, 0.75, 0.625, 0.625, 0.625, 0.75, 0.75, 0.625, 0.75, 0.3012, 0.5, 0.3065, 0.625, 0.1294, 0.625, 0.3065, 0.625, 0.3012, 0.75, 0.1294, 0.625, 0.5512, 0.5, 0.5565, 0.625, 0.3794, 0.625, 0.5565, 0.625, 0.5512, 0.75, 0.3794, 0.625, 0.5512, 0.25, 0.5565, 0.375, 0.3794, 0.375, 0.5565, 0.375, 0.5512, 0.5, 0.3794, 0.375, 0.5512, 0.0, 0.5565, 0.125, 0.3794, 0.125, 0.5565, 0.125, 0.5512, 0.25, 0.3794, 0.125, 0.5, 0.7679, 0.5858, 0.7892, 0.5003, 0.7831, 0.4999, 0.9828, 0.4167, 0.9583, 0.4985, 0.9653, 0.4999, 0.9828, 0.5645, 0.9395, 0.5816, 0.9566, 0.607, 0.8749, 0.5645, 0.9395, 0.5903, 0.8735, 0.607, 0.8749, 0.5858, 0.7892, 0.5851, 0.7899, 0.3921, 0.875, 0.4197, 0.7947, 0.4081, 0.8753, 0.5645, 0.9395, 0.4985, 0.9653, 0.5619, 0.9369, 0.4381, 0.9369, 0.5, 0.9601, 0.4985, 0.9653, 0.4149, 0.875, 0.4444, 0.8194, 0.4489, 0.911, 0.4149, 0.875, 0.4489, 0.911, 0.4381, 0.9369, 0.4197, 0.7947, 0.5003, 0.7831, 0.4444, 0.8194, 0.5493, 0.8182, 0.5, 0.7899, 0.5003, 0.7831, 0.4167, 0.9583, 0.4081, 0.8753, 0.4381, 0.9369, 0.4444, 0.8194, 0.4149, 0.875, 0.4081, 0.8753, 0.5858, 0.7892, 0.5903, 0.8735, 0.5493, 0.8182, 0.5619, 0.9369, 0.5851, 0.875, 0.5903, 0.8735, 0.4444, 0.8194, 0.5, 0.9246, 0.4489, 0.911, 0.5, 0.9601, 0.4489, 0.911, 0.5, 0.9246, 0.5, 0.9601, 0.5512, 0.9106, 0.5619, 0.9369, 0.5565, 0.125, 0.625, 0.25, 0.625, 0.125, 0.5565, 0.125, 0.625, 0.0, 0.5512, 0.0, 0.5565, 0.375, 0.625, 0.5, 0.625, 0.375, 0.5565, 0.375, 0.625, 0.25, 0.5512, 0.25, 0.5565, 0.625, 0.625, 0.75, 0.625, 0.625, 0.5565, 0.625, 0.625, 0.5, 0.5512, 0.5, 0.3065, 0.625, 0.375, 0.75, 0.375, 0.625, 0.3065, 0.625, 0.375, 0.5, 0.3012, 0.5, 0.625, 0.625, 0.75, 0.5, 0.625, 0.5, 0.625, 0.625, 0.75, 0.75, 0.75, 0.625, 0.75, 0.75, 0.875, 0.625, 0.75, 0.625, 0.75, 0.5, 0.875, 0.625, 0.875, 0.5, 0.125, 0.5, 0.1294, 0.625, 0.3012, 0.5, 0.3012, 0.75, 0.3065, 0.625, 0.1294, 0.625, 0.375, 0.5, 0.3794, 0.625, 0.5512, 0.5, 0.5512, 0.75, 0.5565, 0.625, 0.3794, 0.625, 0.375, 0.25, 0.3794, 0.375, 0.5512, 0.25, 0.5512, 0.5, 0.5565, 0.375, 0.3794, 0.375, 0.375, 0.0, 0.3794, 0.125, 0.5512, 0.0, 0.5512, 0.25, 0.5565, 0.125, 0.3794, 0.125, 0.5017, 0.7662, 0.5671, 0.8079, 0.6018, 0.7732, 0.5645, 0.9395, 0.4997, 0.9847, 0.5989, 0.9739, 0.5671, 0.8079, 0.6091, 0.8747, 0.6018, 0.7732, 0.6091, 0.8747, 0.5645, 0.9395, 0.5989, 0.9739, 0.5671, 0.9421, 0.5, 0.965, 0.4999, 0.9639, 0.5, 0.965, 0.4329, 0.9421, 0.4999, 0.9639, 0.4032, 0.947, 0.41, 0.875, 0.4329, 0.9421, 0.419, 0.794, 0.5, 0.785, 0.5, 0.786, 0.5, 0.785, 0.5689, 0.7938, 0.5, 0.786, 0.4329, 0.9421, 0.41, 0.875, 0.411, 0.875, 0.41, 0.875, 0.419, 0.794, 0.411, 0.875, 0.5689, 0.7938, 0.59, 0.875, 0.5889, 0.8749, 0.59, 0.875, 0.5671, 0.9421, 0.5889, 0.8749, 0.419, 0.794, 0.5, 0.9564, 0.5689, 0.7938, 0.59, 0.875, 0.5968, 0.9462, 0.5671, 0.9421, 0.5968, 0.9462, 0.5, 0.965, 0.5671, 0.9421, 0.5, 0.965, 0.4032, 0.947, 0.4329, 0.9421, 0.625, 0.0, 0.625, 0.125, 0.5565, 0.125, 0.5565, 0.125, 0.625, 0.125, 0.625, 0.25, 0.625, 0.25, 0.625, 0.375, 0.5565, 0.375, 0.5565, 0.375, 0.625, 0.375, 0.625, 0.5, 0.625, 0.5, 0.625, 0.625, 0.5565, 0.625, 0.5565, 0.625, 0.625, 0.625, 0.625, 0.75, 0.375, 0.5, 0.375, 0.625, 0.3065, 0.625, 0.3065, 0.625, 0.375, 0.625, 0.375, 0.75, 0.75, 0.5, 0.75, 0.625, 0.625, 0.625, 0.75, 0.5, 0.875, 0.5, 0.875, 0.625, 0.875, 0.625, 0.875, 0.75, 0.75, 0.75, 0.625, 0.625, 0.75, 0.625, 0.75, 0.75, 0.125, 0.5, 0.3012, 0.5, 0.1294, 0.625, 0.1294, 0.625, 0.3012, 0.75, 0.125, 0.75, 0.375, 0.5, 0.5512, 0.5, 0.3794, 0.625, 0.3794, 0.625, 0.5512, 0.75, 0.375, 0.75, 0.375, 0.25, 0.5512, 0.25, 0.3794, 0.375, 0.3794, 0.375, 0.5512, 0.5, 0.375, 0.5, 0.375, 0.0, 0.5512, 0.0, 0.3794, 0.125, 0.3794, 0.125, 0.5512, 0.25, 0.375, 0.25, 0.5, 0.7679, 0.5851, 0.7899, 0.5858, 0.7892, 0.5, 0.7679, 0.5003, 0.7831, 0.4197, 0.7947, 0.4999, 0.9828, 0.4985, 0.9653, 0.5645, 0.9395, 0.607, 0.8749, 0.5816, 0.9566, 0.5645, 0.9395, 0.607, 0.8749, 0.5903, 0.8735, 0.5858, 0.7892, 0.3921, 0.875, 0.4081, 0.8753, 0.4167, 0.9583, 0.4167, 0.9583, 0.4381, 0.9369, 0.4985, 0.9653, 0.5619, 0.9369, 0.4985, 0.9653, 0.5, 0.9601, 0.5858, 0.7892, 0.5493, 0.8182, 0.5003, 0.7831, 0.4444, 0.8194, 0.5003, 0.7831, 0.5, 0.7899, 0.4197, 0.7947, 0.4444, 0.8194, 0.4081, 0.8753, 0.4381, 0.9369, 0.4081, 0.8753, 0.4149, 0.875, 0.5645, 0.9395, 0.5619, 0.9369, 0.5903, 0.8735, 0.5493, 0.8182, 0.5903, 0.8735, 0.5851, 0.875, 0.4444, 0.8194, 0.5493, 0.8182, 0.5, 0.9246, 0.5493, 0.8182, 0.5512, 0.9106, 0.5, 0.9246, 0.5851, 0.875, 0.5619, 0.9369, 0.5512, 0.9106, 0.5851, 0.875, 0.5512, 0.9106, 0.5493, 0.8182, 0.5, 0.9601, 0.4381, 0.9369, 0.4489, 0.911, 0.5, 0.9601, 0.5, 0.9246, 0.5512, 0.9106, 0.5, 0.7899, 0.5493, 0.8182, 0.4444, 0.8194, 0.5565, 0.125, 0.5512, 0.25, 0.625, 0.25, 0.5565, 0.125, 0.625, 0.125, 0.625, 0.0, 0.5565, 0.375, 0.5512, 0.5, 0.625, 0.5, 0.5565, 0.375, 0.625, 0.375, 0.625, 0.25, 0.5565, 0.625, 0.5512, 0.75, 0.625, 0.75, 0.5565, 0.625, 0.625, 0.625, 0.625, 0.5, 0.3065, 0.625, 0.3012, 0.75, 0.375, 0.75, 0.3065, 0.625, 0.375, 0.625, 0.375, 0.5, 0.625, 0.625, 0.75, 0.625, 0.75, 0.5, 0.625, 0.625, 0.625, 0.75, 0.75, 0.75, 0.75, 0.75, 0.875, 0.75, 0.875, 0.625, 0.75, 0.5, 0.75, 0.625, 0.875, 0.625, 0.125, 0.75, 0.3012, 0.75, 0.1294, 0.625, 0.3012, 0.5, 0.1294, 0.625, 0.3065, 0.625, 0.375, 0.75, 0.5512, 0.75, 0.3794, 0.625, 0.5512, 0.5, 0.3794, 0.625, 0.5565, 0.625, 0.375, 0.5, 0.5512, 0.5, 0.3794, 0.375, 0.5512, 0.25, 0.3794, 0.375, 0.5565, 0.375, 0.375, 0.25, 0.5512, 0.25, 0.3794, 0.125, 0.5512, 0.0, 0.3794, 0.125, 0.5565, 0.125, 0.4238, 0.7988, 0.5, 0.786, 0.5017, 0.7662, 0.5017, 0.7662, 0.5, 0.786, 0.5671, 0.8079, 0.5645, 0.9395, 0.4999, 0.9639, 0.4997, 0.9847, 0.4997, 0.9847, 0.4999, 0.9639, 0.4119, 0.9631, 0.5671, 0.8079, 0.5889, 0.8749, 0.6091, 0.8747, 0.6091, 0.8747, 0.5889, 0.8749, 0.5645, 0.9395, 0.4119, 0.9631, 0.411, 0.875, 0.3905, 0.8766, 0.3905, 0.8766, 0.411, 0.875, 0.4238, 0.7988, 0.5645, 0.9395, 0.5671, 0.9421, 0.4999, 0.9639, 0.4999, 0.9639, 0.4329, 0.9421, 0.4119, 0.9631, 0.41, 0.875, 0.4032, 0.947, 0.419, 0.794, 0.4238, 0.7988, 0.419, 0.794, 0.5, 0.786, 0.5, 0.786, 0.5689, 0.7938, 0.5671, 0.8079, 0.4119, 0.9631, 0.4329, 0.9421, 0.411, 0.875, 0.411, 0.875, 0.419, 0.794, 0.4238, 0.7988, 0.5671, 0.8079, 0.5689, 0.7938, 0.5889, 0.8749, 0.5889, 0.8749, 0.5671, 0.9421, 0.5645, 0.9395, 0.419, 0.794, 0.4032, 0.947, 0.5, 0.9564, 0.5, 0.9564, 0.5968, 0.9462, 0.5689, 0.7938, 0.5689, 0.7938, 0.5968, 0.9462, 0.59, 0.875, 0.5968, 0.9462, 0.5, 0.9564, 0.5, 0.965, 0.5, 0.965, 0.5, 0.9564, 0.4032, 0.947, 0.419, 0.794, 0.5689, 0.7938, 0.5, 0.785, 0.5625, 0.1875, 0.625, 0.1875, 0.625, 0.25, 0.5625, 0.25, 0.5625, 0.4375, 0.625, 0.4375, 0.625, 0.5, 0.5625, 0.5, 0.5625, 0.6875, 0.625, 0.6875, 0.625, 0.75, 0.5625, 0.75, 0.5625, 0.9375, 0.625, 0.9375, 0.625, 1.0, 0.5625, 1.0, 0.3125, 0.6875, 0.375, 0.6875, 0.375, 0.75, 0.3125, 0.75, 0.8125, 0.6875, 0.875, 0.6875, 0.875, 0.75, 0.8125, 0.75, 0.6875, 0.6875, 0.75, 0.6875, 0.75, 0.75, 0.6875, 0.75, 0.6875, 0.5625, 0.75, 0.5625, 0.75, 0.625, 0.6875, 0.625, 0.8125, 0.5625, 0.875, 0.5625, 0.875, 0.625, 0.8125, 0.625, 0.1875, 0.6875, 0.25, 0.6875, 0.25, 0.75, 0.1875, 0.75, 0.1875, 0.5625, 0.25, 0.5625, 0.25, 0.625, 0.1875, 0.625, 0.3125, 0.5625, 0.375, 0.5625, 0.375, 0.625, 0.3125, 0.625, 0.4375, 0.9375, 0.5, 0.9375, 0.5, 1.0, 0.4375, 1.0, 0.4375, 0.8125, 0.5, 0.8125, 0.5, 0.875, 0.4375, 0.875, 0.5625, 0.8125, 0.625, 0.8125, 0.625, 0.875, 0.5625, 0.875, 0.4375, 0.6875, 0.5, 0.6875, 0.5, 0.75, 0.4375, 0.75, 0.4375, 0.5625, 0.5, 0.5625, 0.5, 0.625, 0.4375, 0.625, 0.5625, 0.5625, 0.625, 0.5625, 0.625, 0.625, 0.5625, 0.625, 0.4375, 0.4375, 0.5, 0.4375, 0.5, 0.5, 0.4375, 0.5, 0.4375, 0.3125, 0.5, 0.3125, 0.5, 0.375, 0.4375, 0.375, 0.5625, 0.3125, 0.625, 0.3125, 0.625, 0.375, 0.5625, 0.375, 0.4375, 0.1875, 0.5, 0.1875, 0.5, 0.25, 0.4375, 0.25, 0.4375, 0.0625, 0.5, 0.0625, 0.5, 0.125, 0.4375, 0.125, 0.5625, 0.0625, 0.625, 0.0625, 0.625, 0.125, 0.5625, 0.125, 0.5, 0.0625, 0.5625, 0.0625, 0.5625, 0.125, 0.5, 0.125, 0.5, 0.0, 0.5625, 0.0, 0.5625, 0.0625, 0.5, 0.0625, 0.5625, 0.0, 0.625, 0.0, 0.625, 0.0625, 0.5625, 0.0625, 0.375, 0.0625, 0.4375, 0.0625, 0.4375, 0.125, 0.375, 0.125, 0.375, 0.0, 0.4375, 0.0, 0.4375, 0.0625, 0.375, 0.0625, 0.4375, 0.0, 0.5, 0.0, 0.5, 0.0625, 0.4375, 0.0625, 0.375, 0.1875, 0.4375, 0.1875, 0.4375, 0.25, 0.375, 0.25, 0.375, 0.125, 0.4375, 0.125, 0.4375, 0.1875, 0.375, 0.1875, 0.4375, 0.125, 0.5, 0.125, 0.5, 0.1875, 0.4375, 0.1875, 0.5, 0.3125, 0.5625, 0.3125, 0.5625, 0.375, 0.5, 0.375, 0.5, 0.25, 0.5625, 0.25, 0.5625, 0.3125, 0.5, 0.3125, 0.5625, 0.25, 0.625, 0.25, 0.625, 0.3125, 0.5625, 0.3125, 0.375, 0.3125, 0.4375, 0.3125, 0.4375, 0.375, 0.375, 0.375, 0.375, 0.25, 0.4375, 0.25, 0.4375, 0.3125, 0.375, 0.3125, 0.4375, 0.25, 0.5, 0.25, 0.5, 0.3125, 0.4375, 0.3125, 0.375, 0.4375, 0.4375, 0.4375, 0.4375, 0.5, 0.375, 0.5, 0.375, 0.375, 0.4375, 0.375, 0.4375, 0.4375, 0.375, 0.4375, 0.4375, 0.375, 0.5, 0.375, 0.5, 0.4375, 0.4375, 0.4375, 0.5, 0.5625, 0.5625, 0.5625, 0.5625, 0.625, 0.5, 0.625, 0.5, 0.5, 0.5625, 0.5, 0.5625, 0.5625, 0.5, 0.5625, 0.5625, 0.5, 0.625, 0.5, 0.625, 0.5625, 0.5625, 0.5625, 0.375, 0.5625, 0.4375, 0.5625, 0.4375, 0.625, 0.375, 0.625, 0.375, 0.5, 0.4375, 0.5, 0.4375, 0.5625, 0.375, 0.5625, 0.4375, 0.5, 0.5, 0.5, 0.5, 0.5625, 0.4375, 0.5625, 0.375, 0.6875, 0.4375, 0.6875, 0.4375, 0.75, 0.375, 0.75, 0.375, 0.625, 0.4375, 0.625, 0.4375, 0.6875, 0.375, 0.6875, 0.4375, 0.625, 0.5, 0.625, 0.5, 0.6875, 0.4375, 0.6875, 0.5, 0.8125, 0.5625, 0.8125, 0.5625, 0.875, 0.5, 0.875, 0.5, 0.75, 0.5625, 0.75, 0.5625, 0.8125, 0.5, 0.8125, 0.5625, 0.75, 0.625, 0.75, 0.625, 0.8125, 0.5625, 0.8125, 0.375, 0.8125, 0.4375, 0.8125, 0.4375, 0.875, 0.375, 0.875, 0.375, 0.75, 0.4375, 0.75, 0.4375, 0.8125, 0.375, 0.8125, 0.4375, 0.75, 0.5, 0.75, 0.5, 0.8125, 0.4375, 0.8125, 0.375, 0.9375, 0.4375, 0.9375, 0.4375, 1.0, 0.375, 1.0, 0.375, 0.875, 0.4375, 0.875, 0.4375, 0.9375, 0.375, 0.9375, 0.4375, 0.875, 0.5, 0.875, 0.5, 0.9375, 0.4375, 0.9375, 0.25, 0.5625, 0.3125, 0.5625, 0.3125, 0.625, 0.25, 0.625, 0.25, 0.5, 0.3125, 0.5, 0.3125, 0.5625, 0.25, 0.5625, 0.3125, 0.5, 0.375, 0.5, 0.375, 0.5625, 0.3125, 0.5625, 0.125, 0.5625, 0.1875, 0.5625, 0.1875, 0.625, 0.125, 0.625, 0.125, 0.5, 0.1875, 0.5, 0.1875, 0.5625, 0.125, 0.5625, 0.1875, 0.5, 0.25, 0.5, 0.25, 0.5625, 0.1875, 0.5625, 0.125, 0.6875, 0.1875, 0.6875, 0.1875, 0.75, 0.125, 0.75, 0.125, 0.625, 0.1875, 0.625, 0.1875, 0.6875, 0.125, 0.6875, 0.1875, 0.625, 0.25, 0.625, 0.25, 0.6875, 0.1875, 0.6875, 0.75, 0.5625, 0.8125, 0.5625, 0.8125, 0.625, 0.75, 0.625, 0.75, 0.5, 0.8125, 0.5, 0.8125, 0.5625, 0.75, 0.5625, 0.8125, 0.5, 0.875, 0.5, 0.875, 0.5625, 0.8125, 0.5625, 0.625, 0.5625, 0.6875, 0.5625, 0.6875, 0.625, 0.625, 0.625, 0.625, 0.5, 0.6875, 0.5, 0.6875, 0.5625, 0.625, 0.5625, 0.6875, 0.5, 0.75, 0.5, 0.75, 0.5625, 0.6875, 0.5625, 0.625, 0.6875, 0.6875, 0.6875, 0.6875, 0.75, 0.625, 0.75, 0.625, 0.625, 0.6875, 0.625, 0.6875, 0.6875, 0.625, 0.6875, 0.6875, 0.625, 0.75, 0.625, 0.75, 0.6875, 0.6875, 0.6875, 0.75, 0.6875, 0.8125, 0.6875, 0.8125, 0.75, 0.75, 0.75, 0.75, 0.625, 0.8125, 0.625, 0.8125, 0.6875, 0.75, 0.6875, 0.8125, 0.625, 0.875, 0.625, 0.875, 0.6875, 0.8125, 0.6875, 0.25, 0.6875, 0.3125, 0.6875, 0.3125, 0.75, 0.25, 0.75, 0.25, 0.625, 0.3125, 0.625, 0.3125, 0.6875, 0.25, 0.6875, 0.3125, 0.625, 0.375, 0.625, 0.375, 0.6875, 0.3125, 0.6875, 0.5, 0.9375, 0.5625, 0.9375, 0.5625, 1.0, 0.5, 1.0, 0.5, 0.875, 0.5625, 0.875, 0.5625, 0.9375, 0.5, 0.9375, 0.5625, 0.875, 0.625, 0.875, 0.625, 0.9375, 0.5625, 0.9375, 0.5, 0.6875, 0.5625, 0.6875, 0.5625, 0.75, 0.5, 0.75, 0.5, 0.625, 0.5625, 0.625, 0.5625, 0.6875, 0.5, 0.6875, 0.5625, 0.625, 0.625, 0.625, 0.625, 0.6875, 0.5625, 0.6875, 0.5, 0.4375, 0.5625, 0.4375, 0.5625, 0.5, 0.5, 0.5, 0.5, 0.375, 0.5625, 0.375, 0.5625, 0.4375, 0.5, 0.4375, 0.5625, 0.375, 0.625, 0.375, 0.625, 0.4375, 0.5625, 0.4375, 0.5, 0.1875, 0.5625, 0.1875, 0.5625, 0.25, 0.5, 0.25, 0.5, 0.125, 0.5625, 0.125, 0.5625, 0.1875, 0.5, 0.1875, 0.5625, 0.125, 0.625, 0.125, 0.625, 0.1875, 0.5625, 0.1875])
me_plane.materials.append(mat_beard)
me_plane.materials.append(mat_skin)
me_plane.materials.append(mat_hair)
me_plane.materials.append(mat_arms)
me_plane.materials.append(mat_clothes)
me_plane.use_remesh_fix_poles = True
me_plane.use_remesh_preserve_attributes = False
me_plane.update()

# ---- objects
ob_nomad_convcol = bpy.data.objects.new('Nomad-convcol', me_plane)

# ---- transforms, parenting, visibility, modifiers, constraints
ob_nomad_convcol.location = (0.0, 0.0, 0.0)

# ---- collection membership
col_collection.objects.link(ob_nomad_convcol)

# ---- scene / render settings (as saved in the file)
scene.frame_start = 1; scene.frame_end = 250; scene.frame_set(1)
scene.render.engine = 'BLENDER_EEVEE_NEXT'
scene.cycles.sampling_pattern = 'TABULATED_SOBOL'
scene.cycles.use_light_tree = False
scene.view_settings.view_transform = 'Filmic'
bpy.context.view_layer.update()

# ---- added for rendering (the .blend has no active camera and no usable light): camera, sun
cam_auto = bpy.data.cameras.new('AutoCamera')
cam_auto.lens = 50.0
cam_auto.sensor_width = 36.0
cam_auto.clip_end = 1000.0
ob_auto_camera = bpy.data.objects.new('AutoCamera', cam_auto)
scene.collection.objects.link(ob_auto_camera)
ob_auto_camera.location = (1.48837, -1.81312, 1.77307)
ob_auto_camera.rotation_euler = (1.09748, -7.21219e-08, 0.694738)
scene.camera = ob_auto_camera
light_auto_sun = bpy.data.lights.new('AutoSun', 'SUN')
light_auto_sun.energy = 3.0
light_auto_sun.angle = 0.0523599
ob_auto_sun = bpy.data.objects.new('AutoSun', light_auto_sun)
scene.collection.objects.link(ob_auto_sun)
ob_auto_sun.rotation_euler = (0.872665, 0.174533, 0.523599)
bpy.context.view_layer.update()
